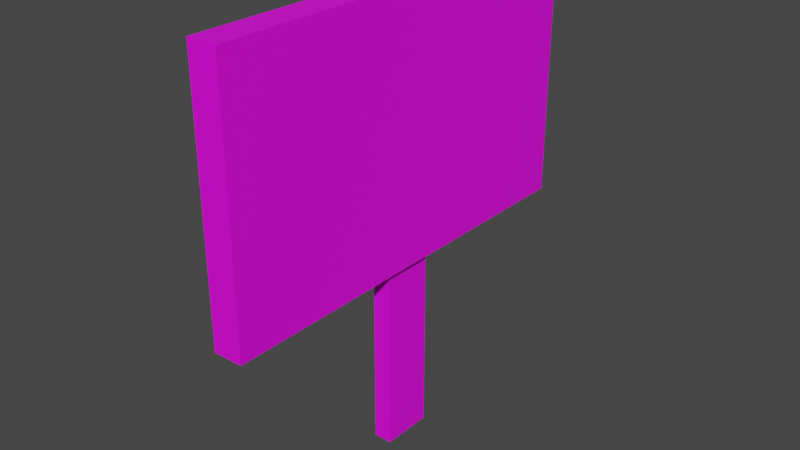 # Source: sign.blend  (saved by Blender 2.80.47; exported with 4.5.12 LTS)
import bpy
from mathutils import Matrix  # noqa: F401  (used for matrix-valued properties, if any)

bpy.ops.wm.read_factory_settings(use_empty=True)
scene = bpy.context.scene
scene.name = 'Scene'

# ---- images (referenced by path relative to the original .blend; pixels are not part of the script)
import os
ASSET_DIR = os.environ.get("B2B_ASSET_DIR", "")  # directory of the original .blend (textures are referenced by path, not embedded)
HERE = os.path.dirname(os.path.abspath(__file__))  # packed textures are extracted next to this script under _unpacked/

def load_image(name, relpath, width, height, colorspace="sRGB"):
    """Load a texture the original file referenced (path relative to the .blend, or extracted next to this script)."""
    p = next((c for c in (os.path.join(HERE, relpath), os.path.join(ASSET_DIR, relpath)) if relpath and os.path.exists(c)), "")
    if p:
        img = bpy.data.images.load(p, check_existing=True)
        img.name = name
    else:  # same state as the original file: an image datablock whose file is absent (Cycles renders it pink)
        img = bpy.data.images.new(name, width, height)
        img.source = "FILE"
        img.filepath = "//" + (relpath or name)
    img.colorspace_settings.name = colorspace
    return img
img_untitled_001 = load_image('Untitled.001', '', 1024, 1024, 'sRGB')

# ---- materials (node trees are filled in below, after node groups)
mat_material_002 = bpy.data.materials.new('Material.002')
mat_material_002.use_transparent_shadow = False
mat_material_002.roughness = 0.25

# ---- material node trees
mat_material_002.use_nodes = True; mat_material_002.node_tree.nodes.clear()
_N = mat_material_002.node_tree.nodes; _L = mat_material_002.node_tree.links
n0 = _N.new('ShaderNodeOutputMaterial'); n0.name = 'Material Output'; n0.location = (300, 300)
n1 = _N.new('ShaderNodeBsdfPrincipled'); n1.name = 'Principled BSDF'; n1.location = (10, 300)
n1.distribution = 'GGX'
n1.subsurface_method = 'BURLEY'
n1.inputs[3].default_value = 1.45
n2 = _N.new('ShaderNodeTexImage'); n2.name = 'Image Texture'; n2.location = (-280, 280)
n2.image = img_untitled_001
_L.new(n1.outputs[0], n0.inputs[0])
_L.new(n2.outputs[0], n1.inputs[0])
n0.is_active_output = True

# ---- world
world_world = bpy.data.worlds.new('World'); scene.world = world_world
world_world.use_nodes = True; world_world.node_tree.nodes.clear()
_N = world_world.node_tree.nodes; _L = world_world.node_tree.links
n0 = _N.new('ShaderNodeOutputWorld'); n0.name = 'World Output'; n0.location = (300, 300)
n1 = _N.new('ShaderNodeBackground'); n1.name = 'Background'; n1.location = (10, 300)
n1.inputs[0].default_value = (0.05088, 0.05088, 0.05088, 1.0)
_L.new(n1.outputs[0], n0.inputs[0])
n0.is_active_output = True
world_world.color = (0.05088, 0.05088, 0.05088)
world_world.use_sun_shadow = False
world_world.sun_shadow_jitter_overblur = 0.0

# ---- meshes
me_cube_001 = bpy.data.meshes.new('Cube.001')
me_cube_001.from_pydata([(-1.0, -1.0, -1.0), (-1.0, -1.0, 1.0), (-1.0, 1.0, -1.0), (-1.0, 1.0, 1.0), (1.0, -1.0, -1.0), (1.0, -1.0, 1.0), (1.0, 1.0, -1.0), (1.0, 1.0, 1.0), (-1.601, -8.167, 0.2855), (-1.601, -8.167, 2.051), (-1.601, 8.167, 0.2855), (-1.601, 8.167, 2.051), (1.601, -8.167, 0.2855), (1.601, -8.167, 2.051), (1.601, 8.167, 0.2855), (1.601, 8.167, 2.051)], [], [(0, 1, 3, 2), (2, 3, 7, 6), (6, 7, 5, 4), (4, 5, 1, 0), (2, 6, 4, 0), (7, 3, 1, 5), (8, 9, 11, 10), (10, 11, 15, 14), (14, 15, 13, 12), (12, 13, 9, 8), (10, 14, 12, 8), (15, 11, 9, 13)])
_uv = me_cube_001.uv_layers.new(name='UVMap')
_uv.uv.foreach_set('vector', [0.9943, 0.1255, 0.8484, 0.1255, 0.8484, 0.003046, 0.9943, 0.003046, 0.8655, 0.6401, 0.7195, 0.6401, 0.7195, 0.5177, 0.8655, 0.5177, 0.8655, 0.5177, 0.7195, 0.5177, 0.7195, 0.3952, 0.8655, 0.3952, 0.7195, 0.7625, 0.7195, 0.6401, 0.8655, 0.6401, 0.8655, 0.7625, 0.9943, 0.3704, 0.8484, 0.3704, 0.8484, 0.2479, 0.9943, 0.2479, 1.0, 0.1224, 1.0, 0.2449, 0.8541, 0.2449, 0.8541, 0.1224, 0.7525, 1.004, 0.6237, 1.004, 0.6237, 0.003906, 0.7525, 0.003906, 0.8541, 0.3922, 0.7252, 0.3922, 0.7252, 0.1961, 0.8541, 0.1961, 0.6237, 1.0, 0.4948, 1.0, 0.4948, 5.838e-08, 0.6237, 0.0, 0.7195, 0.003046, 0.8484, 0.003046, 0.8484, 0.1991, 0.7195, 0.1991, 6.959e-08, 0.0, 0.2337, 0.0, 0.2337, 1.0, 0.0, 1.0, 0.4675, 1.0, 0.2337, 1.0, 0.2337, 0.0, 0.4675, 0.0])
me_cube_001.materials.append(mat_material_002)
me_cube_001.use_remesh_preserve_volume = False
me_cube_001.use_remesh_preserve_attributes = False
me_cube_001.use_mirror_vertex_groups = False
me_cube_001.update()

# ---- objects
ob_cube = bpy.data.objects.new('Cube', me_cube_001)

# ---- transforms, parenting, visibility, modifiers, constraints
ob_cube.location = (0.0, 0.0, 1.422)
ob_cube.scale = (0.1055, 0.2945, 1.671)
ob_cube.lineart.crease_threshold = 0.0

# ---- collection membership
scene.collection.objects.link(ob_cube)

# ---- scene / render settings (as saved in the file)
scene.frame_start = 1; scene.frame_end = 250; scene.frame_set(1)
scene.render.engine = 'BLENDER_EEVEE_NEXT'
scene.cycles.use_denoising = False
scene.cycles.samples = 128
scene.cycles.sampling_pattern = 'TABULATED_SOBOL'
scene.cycles.use_adaptive_sampling = False
scene.cycles.use_light_tree = False
scene.view_settings.view_transform = 'Filmic'
bpy.context.view_layer.update()

# ---- added for rendering (the .blend has no active camera and no usable light): camera, sun
cam_auto = bpy.data.cameras.new('AutoCamera')
cam_auto.lens = 50.0
cam_auto.sensor_width = 36.0
cam_auto.clip_end = 1000.0
ob_auto_camera = bpy.data.objects.new('AutoCamera', cam_auto)
scene.collection.objects.link(ob_auto_camera)
ob_auto_camera.location = (6.49277, -7.79133, 7.49464)
ob_auto_camera.rotation_euler = (1.09748, -7.21219e-08, 0.694738)
scene.camera = ob_auto_camera
light_auto_sun = bpy.data.lights.new('AutoSun', 'SUN')
light_auto_sun.energy = 3.0
light_auto_sun.angle = 0.0523599
ob_auto_sun = bpy.data.objects.new('AutoSun', light_auto_sun)
scene.collection.objects.link(ob_auto_sun)
ob_auto_sun.rotation_euler = (0.872665, 0.174533, 0.523599)
bpy.context.view_layer.update()
